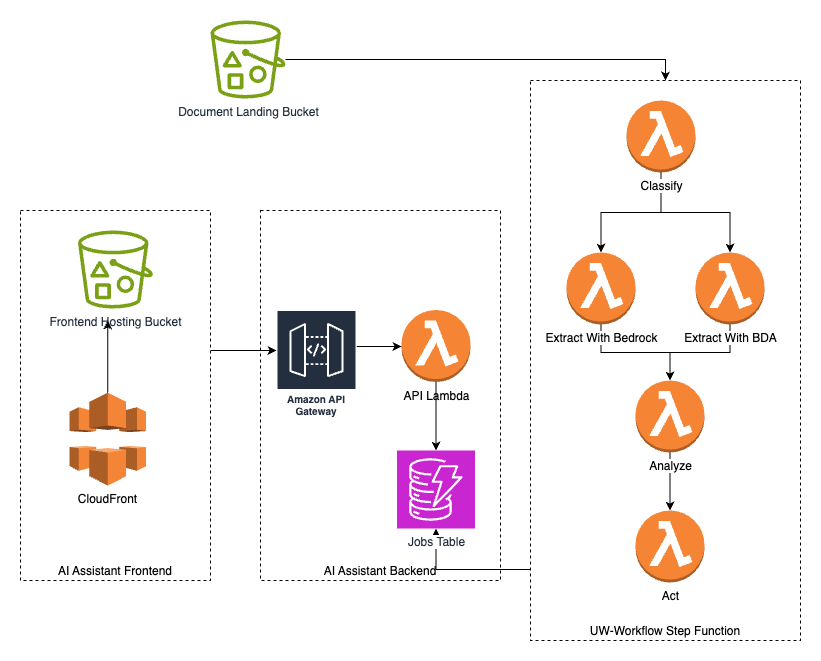

The diagram above was exported from draw.io. Its source (the exported page's mxGraphModel, read from the mxfile embedded in the PNG):
<mxGraphModel dx="1868" dy="638" grid="1" gridSize="10" guides="1" tooltips="1" connect="1" arrows="1" fold="1" page="1" pageScale="1" pageWidth="850" pageHeight="1100" math="0" shadow="0">
  <root>
    <mxCell id="0" />
    <mxCell id="1" parent="0" />
    <mxCell id="rqEyXg3e18GSmTRk2NAA-33" value="AI Assistant Backend" style="rounded=0;whiteSpace=wrap;html=1;dashed=1;verticalAlign=bottom;" vertex="1" parent="1">
      <mxGeometry x="200" y="190" width="240" height="370" as="geometry" />
    </mxCell>
    <mxCell id="rqEyXg3e18GSmTRk2NAA-2" value="Document Landing Bucket" style="sketch=0;outlineConnect=0;fontColor=#232F3E;gradientColor=none;fillColor=#7AA116;strokeColor=none;dashed=0;verticalLabelPosition=bottom;verticalAlign=top;align=center;html=1;fontSize=12;fontStyle=0;aspect=fixed;pointerEvents=1;shape=mxgraph.aws4.bucket_with_objects;" vertex="1" parent="1">
      <mxGeometry x="150" width="75" height="78" as="geometry" />
    </mxCell>
    <mxCell id="rqEyXg3e18GSmTRk2NAA-32" style="edgeStyle=orthogonalEdgeStyle;rounded=0;orthogonalLoop=1;jettySize=auto;html=1;" edge="1" parent="1" source="rqEyXg3e18GSmTRk2NAA-3" target="rqEyXg3e18GSmTRk2NAA-18">
      <mxGeometry relative="1" as="geometry">
        <Array as="points">
          <mxPoint x="460" y="549" />
          <mxPoint x="460" y="549" />
        </Array>
      </mxGeometry>
    </mxCell>
    <mxCell id="rqEyXg3e18GSmTRk2NAA-3" value="UW-Workflow Step Function" style="rounded=0;whiteSpace=wrap;html=1;verticalAlign=bottom;dashed=1;" vertex="1" parent="1">
      <mxGeometry x="470" y="60" width="270" height="560" as="geometry" />
    </mxCell>
    <mxCell id="rqEyXg3e18GSmTRk2NAA-6" value="" style="edgeStyle=orthogonalEdgeStyle;rounded=0;orthogonalLoop=1;jettySize=auto;html=1;" edge="1" parent="1" source="rqEyXg3e18GSmTRk2NAA-4" target="rqEyXg3e18GSmTRk2NAA-5">
      <mxGeometry relative="1" as="geometry" />
    </mxCell>
    <mxCell id="rqEyXg3e18GSmTRk2NAA-11" style="edgeStyle=orthogonalEdgeStyle;rounded=0;orthogonalLoop=1;jettySize=auto;html=1;" edge="1" parent="1" source="rqEyXg3e18GSmTRk2NAA-4" target="rqEyXg3e18GSmTRk2NAA-10">
      <mxGeometry relative="1" as="geometry" />
    </mxCell>
    <mxCell id="rqEyXg3e18GSmTRk2NAA-4" value="Classify" style="outlineConnect=0;dashed=0;verticalLabelPosition=bottom;verticalAlign=top;align=center;html=1;shape=mxgraph.aws3.lambda_function;fillColor=#F58534;gradientColor=none;labelBackgroundColor=default;" vertex="1" parent="1">
      <mxGeometry x="566" y="80" width="69" height="72" as="geometry" />
    </mxCell>
    <mxCell id="rqEyXg3e18GSmTRk2NAA-13" style="edgeStyle=orthogonalEdgeStyle;rounded=0;orthogonalLoop=1;jettySize=auto;html=1;" edge="1" parent="1" source="rqEyXg3e18GSmTRk2NAA-5" target="rqEyXg3e18GSmTRk2NAA-12">
      <mxGeometry relative="1" as="geometry" />
    </mxCell>
    <mxCell id="rqEyXg3e18GSmTRk2NAA-5" value="Extract With Bedrock" style="outlineConnect=0;dashed=0;verticalLabelPosition=bottom;verticalAlign=top;align=center;html=1;shape=mxgraph.aws3.lambda_function;fillColor=#F58534;gradientColor=none;labelBackgroundColor=default;" vertex="1" parent="1">
      <mxGeometry x="506" y="232" width="69" height="72" as="geometry" />
    </mxCell>
    <mxCell id="rqEyXg3e18GSmTRk2NAA-14" style="edgeStyle=orthogonalEdgeStyle;rounded=0;orthogonalLoop=1;jettySize=auto;html=1;" edge="1" parent="1" source="rqEyXg3e18GSmTRk2NAA-10" target="rqEyXg3e18GSmTRk2NAA-12">
      <mxGeometry relative="1" as="geometry" />
    </mxCell>
    <mxCell id="rqEyXg3e18GSmTRk2NAA-10" value="Extract With BDA" style="outlineConnect=0;dashed=0;verticalLabelPosition=bottom;verticalAlign=top;align=center;html=1;shape=mxgraph.aws3.lambda_function;fillColor=#F58534;gradientColor=none;labelBackgroundColor=default;" vertex="1" parent="1">
      <mxGeometry x="635" y="232" width="69" height="72" as="geometry" />
    </mxCell>
    <mxCell id="rqEyXg3e18GSmTRk2NAA-16" style="edgeStyle=orthogonalEdgeStyle;rounded=0;orthogonalLoop=1;jettySize=auto;html=1;" edge="1" parent="1" source="rqEyXg3e18GSmTRk2NAA-12" target="rqEyXg3e18GSmTRk2NAA-15">
      <mxGeometry relative="1" as="geometry" />
    </mxCell>
    <mxCell id="rqEyXg3e18GSmTRk2NAA-12" value="Analyze" style="outlineConnect=0;dashed=0;verticalLabelPosition=bottom;verticalAlign=top;align=center;html=1;shape=mxgraph.aws3.lambda_function;fillColor=#F58534;gradientColor=none;labelBackgroundColor=default;" vertex="1" parent="1">
      <mxGeometry x="575" y="360" width="69" height="72" as="geometry" />
    </mxCell>
    <mxCell id="rqEyXg3e18GSmTRk2NAA-15" value="Act" style="outlineConnect=0;dashed=0;verticalLabelPosition=bottom;verticalAlign=top;align=center;html=1;shape=mxgraph.aws3.lambda_function;fillColor=#F58534;gradientColor=none;" vertex="1" parent="1">
      <mxGeometry x="575" y="490" width="69" height="72" as="geometry" />
    </mxCell>
    <mxCell id="rqEyXg3e18GSmTRk2NAA-17" style="edgeStyle=orthogonalEdgeStyle;rounded=0;orthogonalLoop=1;jettySize=auto;html=1;entryX=0.5;entryY=0;entryDx=0;entryDy=0;" edge="1" parent="1" source="rqEyXg3e18GSmTRk2NAA-2" target="rqEyXg3e18GSmTRk2NAA-3">
      <mxGeometry relative="1" as="geometry" />
    </mxCell>
    <mxCell id="rqEyXg3e18GSmTRk2NAA-18" value="Jobs Table" style="sketch=0;points=[[0,0,0],[0.25,0,0],[0.5,0,0],[0.75,0,0],[1,0,0],[0,1,0],[0.25,1,0],[0.5,1,0],[0.75,1,0],[1,1,0],[0,0.25,0],[0,0.5,0],[0,0.75,0],[1,0.25,0],[1,0.5,0],[1,0.75,0]];outlineConnect=0;fontColor=#232F3E;fillColor=#C925D1;strokeColor=#ffffff;dashed=0;verticalLabelPosition=bottom;verticalAlign=top;align=center;html=1;fontSize=12;fontStyle=0;aspect=fixed;shape=mxgraph.aws4.resourceIcon;resIcon=mxgraph.aws4.dynamodb;labelBackgroundColor=default;" vertex="1" parent="1">
      <mxGeometry x="336.5" y="430" width="78" height="78" as="geometry" />
    </mxCell>
    <mxCell id="rqEyXg3e18GSmTRk2NAA-27" style="edgeStyle=orthogonalEdgeStyle;rounded=0;orthogonalLoop=1;jettySize=auto;html=1;" edge="1" parent="1" source="rqEyXg3e18GSmTRk2NAA-23" target="rqEyXg3e18GSmTRk2NAA-24">
      <mxGeometry relative="1" as="geometry">
        <Array as="points">
          <mxPoint x="180" y="330" />
          <mxPoint x="180" y="330" />
        </Array>
      </mxGeometry>
    </mxCell>
    <mxCell id="rqEyXg3e18GSmTRk2NAA-23" value="AI Assistant Frontend" style="rounded=0;whiteSpace=wrap;html=1;dashed=1;verticalAlign=bottom;" vertex="1" parent="1">
      <mxGeometry x="-40" y="190" width="190" height="370" as="geometry" />
    </mxCell>
    <mxCell id="rqEyXg3e18GSmTRk2NAA-20" value="Frontend Hosting Bucket" style="sketch=0;outlineConnect=0;fontColor=#232F3E;gradientColor=none;fillColor=#7AA116;strokeColor=none;dashed=0;verticalLabelPosition=bottom;verticalAlign=top;align=center;html=1;fontSize=12;fontStyle=0;aspect=fixed;pointerEvents=1;shape=mxgraph.aws4.bucket_with_objects;labelBackgroundColor=default;" vertex="1" parent="1">
      <mxGeometry x="17.5" y="210" width="75" height="78" as="geometry" />
    </mxCell>
    <mxCell id="rqEyXg3e18GSmTRk2NAA-22" style="edgeStyle=orthogonalEdgeStyle;rounded=0;orthogonalLoop=1;jettySize=auto;html=1;" edge="1" parent="1" source="rqEyXg3e18GSmTRk2NAA-21">
      <mxGeometry relative="1" as="geometry">
        <mxPoint x="47.25" y="300" as="targetPoint" />
      </mxGeometry>
    </mxCell>
    <mxCell id="rqEyXg3e18GSmTRk2NAA-21" value="CloudFront" style="outlineConnect=0;dashed=0;verticalLabelPosition=bottom;verticalAlign=top;align=center;html=1;shape=mxgraph.aws3.cloudfront;fillColor=#F58536;gradientColor=none;" vertex="1" parent="1">
      <mxGeometry x="9" y="372" width="76.5" height="93" as="geometry" />
    </mxCell>
    <mxCell id="rqEyXg3e18GSmTRk2NAA-28" style="edgeStyle=orthogonalEdgeStyle;rounded=0;orthogonalLoop=1;jettySize=auto;html=1;" edge="1" parent="1" source="rqEyXg3e18GSmTRk2NAA-24" target="rqEyXg3e18GSmTRk2NAA-26">
      <mxGeometry relative="1" as="geometry">
        <Array as="points">
          <mxPoint x="300" y="326" />
          <mxPoint x="300" y="326" />
        </Array>
      </mxGeometry>
    </mxCell>
    <mxCell id="rqEyXg3e18GSmTRk2NAA-24" value="Amazon API Gateway" style="sketch=0;outlineConnect=0;fontColor=#232F3E;gradientColor=none;strokeColor=#ffffff;fillColor=#232F3E;dashed=0;verticalLabelPosition=middle;verticalAlign=bottom;align=center;html=1;whiteSpace=wrap;fontSize=10;fontStyle=1;spacing=3;shape=mxgraph.aws4.productIcon;prIcon=mxgraph.aws4.api_gateway;" vertex="1" parent="1">
      <mxGeometry x="216" y="289.5" width="80" height="110" as="geometry" />
    </mxCell>
    <mxCell id="rqEyXg3e18GSmTRk2NAA-26" value="API Lambda" style="outlineConnect=0;dashed=0;verticalLabelPosition=bottom;verticalAlign=top;align=center;html=1;shape=mxgraph.aws3.lambda_function;fillColor=#F58534;gradientColor=none;labelBackgroundColor=default;" vertex="1" parent="1">
      <mxGeometry x="341" y="289.5" width="69" height="72" as="geometry" />
    </mxCell>
    <mxCell id="rqEyXg3e18GSmTRk2NAA-31" style="edgeStyle=orthogonalEdgeStyle;rounded=0;orthogonalLoop=1;jettySize=auto;html=1;entryX=0.5;entryY=0;entryDx=0;entryDy=0;entryPerimeter=0;" edge="1" parent="1" source="rqEyXg3e18GSmTRk2NAA-26" target="rqEyXg3e18GSmTRk2NAA-18">
      <mxGeometry relative="1" as="geometry" />
    </mxCell>
  </root>
</mxGraphModel>